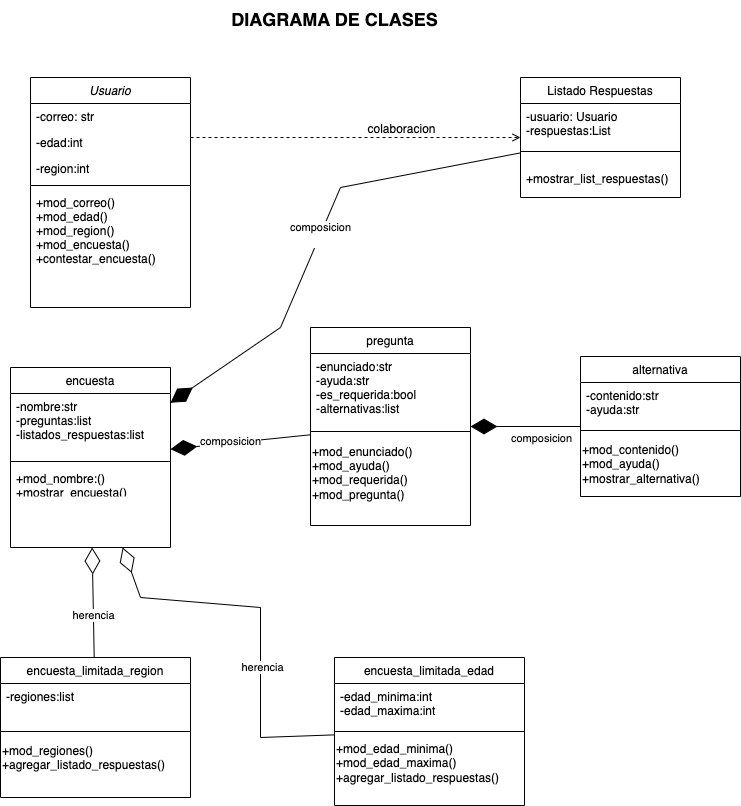

The diagram above was exported from draw.io. Its source (the exported page's mxGraphModel, read from the mxfile embedded in the PNG):
<mxGraphModel dx="1170" dy="1871" grid="1" gridSize="10" guides="1" tooltips="1" connect="1" arrows="1" fold="1" page="1" pageScale="1" pageWidth="827" pageHeight="1169" math="0" shadow="0">
  <root>
    <mxCell id="WIyWlLk6GJQsqaUBKTNV-0" />
    <mxCell id="WIyWlLk6GJQsqaUBKTNV-1" parent="WIyWlLk6GJQsqaUBKTNV-0" />
    <mxCell id="zkfFHV4jXpPFQw0GAbJ--0" value="Usuario" style="swimlane;fontStyle=2;align=center;verticalAlign=top;childLayout=stackLayout;horizontal=1;startSize=26;horizontalStack=0;resizeParent=1;resizeLast=0;collapsible=1;marginBottom=0;rounded=0;shadow=0;strokeWidth=1;" parent="WIyWlLk6GJQsqaUBKTNV-1" vertex="1">
      <mxGeometry x="110" y="60" width="160" height="230" as="geometry">
        <mxRectangle x="230" y="140" width="160" height="26" as="alternateBounds" />
      </mxGeometry>
    </mxCell>
    <mxCell id="zkfFHV4jXpPFQw0GAbJ--1" value="-correo: str&#10;" style="text;align=left;verticalAlign=top;spacingLeft=4;spacingRight=4;overflow=hidden;rotatable=0;points=[[0,0.5],[1,0.5]];portConstraint=eastwest;" parent="zkfFHV4jXpPFQw0GAbJ--0" vertex="1">
      <mxGeometry y="26" width="160" height="26" as="geometry" />
    </mxCell>
    <mxCell id="zkfFHV4jXpPFQw0GAbJ--2" value="-edad:int" style="text;align=left;verticalAlign=top;spacingLeft=4;spacingRight=4;overflow=hidden;rotatable=0;points=[[0,0.5],[1,0.5]];portConstraint=eastwest;rounded=0;shadow=0;html=0;" parent="zkfFHV4jXpPFQw0GAbJ--0" vertex="1">
      <mxGeometry y="52" width="160" height="26" as="geometry" />
    </mxCell>
    <mxCell id="zkfFHV4jXpPFQw0GAbJ--3" value="-region:int" style="text;align=left;verticalAlign=top;spacingLeft=4;spacingRight=4;overflow=hidden;rotatable=0;points=[[0,0.5],[1,0.5]];portConstraint=eastwest;rounded=0;shadow=0;html=0;" parent="zkfFHV4jXpPFQw0GAbJ--0" vertex="1">
      <mxGeometry y="78" width="160" height="26" as="geometry" />
    </mxCell>
    <mxCell id="zkfFHV4jXpPFQw0GAbJ--4" value="" style="line;html=1;strokeWidth=1;align=left;verticalAlign=middle;spacingTop=-1;spacingLeft=3;spacingRight=3;rotatable=0;labelPosition=right;points=[];portConstraint=eastwest;" parent="zkfFHV4jXpPFQw0GAbJ--0" vertex="1">
      <mxGeometry y="104" width="160" height="8" as="geometry" />
    </mxCell>
    <mxCell id="zkfFHV4jXpPFQw0GAbJ--5" value="+mod_correo()&#10;+mod_edad()&#10;+mod_region()&#10;+mod_encuesta()    &#10;+contestar_encuesta()" style="text;align=left;verticalAlign=top;spacingLeft=4;spacingRight=4;overflow=hidden;rotatable=0;points=[[0,0.5],[1,0.5]];portConstraint=eastwest;" parent="zkfFHV4jXpPFQw0GAbJ--0" vertex="1">
      <mxGeometry y="112" width="160" height="108" as="geometry" />
    </mxCell>
    <mxCell id="zkfFHV4jXpPFQw0GAbJ--6" value="encuesta" style="swimlane;fontStyle=0;align=center;verticalAlign=top;childLayout=stackLayout;horizontal=1;startSize=26;horizontalStack=0;resizeParent=1;resizeLast=0;collapsible=1;marginBottom=0;rounded=0;shadow=0;strokeWidth=1;" parent="WIyWlLk6GJQsqaUBKTNV-1" vertex="1">
      <mxGeometry x="90" y="350" width="160" height="180" as="geometry">
        <mxRectangle x="130" y="380" width="160" height="26" as="alternateBounds" />
      </mxGeometry>
    </mxCell>
    <mxCell id="zkfFHV4jXpPFQw0GAbJ--7" value="-nombre:str&#10;-preguntas:list&#10;-listados_respuestas:list&#10;" style="text;align=left;verticalAlign=top;spacingLeft=4;spacingRight=4;overflow=hidden;rotatable=0;points=[[0,0.5],[1,0.5]];portConstraint=eastwest;" parent="zkfFHV4jXpPFQw0GAbJ--6" vertex="1">
      <mxGeometry y="26" width="160" height="64" as="geometry" />
    </mxCell>
    <mxCell id="zkfFHV4jXpPFQw0GAbJ--9" value="" style="line;html=1;strokeWidth=1;align=left;verticalAlign=middle;spacingTop=-1;spacingLeft=3;spacingRight=3;rotatable=0;labelPosition=right;points=[];portConstraint=eastwest;" parent="zkfFHV4jXpPFQw0GAbJ--6" vertex="1">
      <mxGeometry y="90" width="160" height="8" as="geometry" />
    </mxCell>
    <mxCell id="zkfFHV4jXpPFQw0GAbJ--10" value="+mod_nombre:()&#10;+mostrar_encuesta()&#10;+agregar_listado_respuestas()" style="text;align=left;verticalAlign=top;spacingLeft=4;spacingRight=4;overflow=hidden;rotatable=0;points=[[0,0.5],[1,0.5]];portConstraint=eastwest;fontStyle=0" parent="zkfFHV4jXpPFQw0GAbJ--6" vertex="1">
      <mxGeometry y="98" width="160" height="26" as="geometry" />
    </mxCell>
    <mxCell id="zkfFHV4jXpPFQw0GAbJ--13" value="pregunta" style="swimlane;fontStyle=0;align=center;verticalAlign=top;childLayout=stackLayout;horizontal=1;startSize=26;horizontalStack=0;resizeParent=1;resizeLast=0;collapsible=1;marginBottom=0;rounded=0;shadow=0;strokeWidth=1;" parent="WIyWlLk6GJQsqaUBKTNV-1" vertex="1">
      <mxGeometry x="390" y="310" width="160" height="198" as="geometry">
        <mxRectangle x="340" y="380" width="170" height="26" as="alternateBounds" />
      </mxGeometry>
    </mxCell>
    <mxCell id="zkfFHV4jXpPFQw0GAbJ--14" value="-enunciado:str&#10;-ayuda:str&#10;-es_requerida:bool&#10;-alternativas:list&#10;" style="text;align=left;verticalAlign=top;spacingLeft=4;spacingRight=4;overflow=hidden;rotatable=0;points=[[0,0.5],[1,0.5]];portConstraint=eastwest;" parent="zkfFHV4jXpPFQw0GAbJ--13" vertex="1">
      <mxGeometry y="26" width="160" height="74" as="geometry" />
    </mxCell>
    <mxCell id="zkfFHV4jXpPFQw0GAbJ--15" value="" style="line;html=1;strokeWidth=1;align=left;verticalAlign=middle;spacingTop=-1;spacingLeft=3;spacingRight=3;rotatable=0;labelPosition=right;points=[];portConstraint=eastwest;" parent="zkfFHV4jXpPFQw0GAbJ--13" vertex="1">
      <mxGeometry y="100" width="160" height="8" as="geometry" />
    </mxCell>
    <mxCell id="PAornePpH5y5rmV-wH0o-6" value="+mod_enunciado()&lt;div&gt;+mod_ayuda()&lt;/div&gt;&lt;div&gt;+mod_requerida()&lt;/div&gt;&lt;div&gt;+mod_pregunta()&lt;/div&gt;&lt;div&gt;&lt;br&gt;&lt;/div&gt;" style="text;html=1;align=left;verticalAlign=middle;resizable=0;points=[];autosize=1;strokeColor=none;fillColor=none;" vertex="1" parent="zkfFHV4jXpPFQw0GAbJ--13">
      <mxGeometry y="108" width="160" height="90" as="geometry" />
    </mxCell>
    <mxCell id="zkfFHV4jXpPFQw0GAbJ--17" value="Listado Respuestas" style="swimlane;fontStyle=0;align=center;verticalAlign=top;childLayout=stackLayout;horizontal=1;startSize=26;horizontalStack=0;resizeParent=1;resizeLast=0;collapsible=1;marginBottom=0;rounded=0;shadow=0;strokeWidth=1;" parent="WIyWlLk6GJQsqaUBKTNV-1" vertex="1">
      <mxGeometry x="600" y="60" width="160" height="120" as="geometry">
        <mxRectangle x="550" y="140" width="160" height="26" as="alternateBounds" />
      </mxGeometry>
    </mxCell>
    <mxCell id="zkfFHV4jXpPFQw0GAbJ--18" value="-usuario: Usuario&#10;-respuestas:List" style="text;align=left;verticalAlign=top;spacingLeft=4;spacingRight=4;overflow=hidden;rotatable=0;points=[[0,0.5],[1,0.5]];portConstraint=eastwest;" parent="zkfFHV4jXpPFQw0GAbJ--17" vertex="1">
      <mxGeometry y="26" width="160" height="34" as="geometry" />
    </mxCell>
    <mxCell id="zkfFHV4jXpPFQw0GAbJ--23" value="" style="line;html=1;strokeWidth=1;align=left;verticalAlign=middle;spacingTop=-1;spacingLeft=3;spacingRight=3;rotatable=0;labelPosition=right;points=[];portConstraint=eastwest;" parent="zkfFHV4jXpPFQw0GAbJ--17" vertex="1">
      <mxGeometry y="60" width="160" height="28" as="geometry" />
    </mxCell>
    <mxCell id="zkfFHV4jXpPFQw0GAbJ--24" value="+mostrar_list_respuestas()" style="text;align=left;verticalAlign=top;spacingLeft=4;spacingRight=4;overflow=hidden;rotatable=0;points=[[0,0.5],[1,0.5]];portConstraint=eastwest;" parent="zkfFHV4jXpPFQw0GAbJ--17" vertex="1">
      <mxGeometry y="88" width="160" height="26" as="geometry" />
    </mxCell>
    <mxCell id="zkfFHV4jXpPFQw0GAbJ--26" value="" style="endArrow=open;shadow=0;strokeWidth=1;rounded=0;curved=0;endFill=1;edgeStyle=elbowEdgeStyle;elbow=vertical;dashed=1;" parent="WIyWlLk6GJQsqaUBKTNV-1" source="zkfFHV4jXpPFQw0GAbJ--0" target="zkfFHV4jXpPFQw0GAbJ--17" edge="1">
      <mxGeometry x="0.5" y="41" relative="1" as="geometry">
        <mxPoint x="380" y="192" as="sourcePoint" />
        <mxPoint x="540" y="192" as="targetPoint" />
        <mxPoint x="-40" y="32" as="offset" />
      </mxGeometry>
    </mxCell>
    <mxCell id="zkfFHV4jXpPFQw0GAbJ--29" value="colaboracion" style="text;html=1;resizable=0;points=[];;align=center;verticalAlign=middle;labelBackgroundColor=none;rounded=0;shadow=0;strokeWidth=1;fontSize=12;" parent="zkfFHV4jXpPFQw0GAbJ--26" vertex="1" connectable="0">
      <mxGeometry x="0.5" y="49" relative="1" as="geometry">
        <mxPoint x="-38" y="40" as="offset" />
      </mxGeometry>
    </mxCell>
    <mxCell id="PAornePpH5y5rmV-wH0o-4" value="" style="endArrow=diamondThin;endFill=1;endSize=24;html=1;rounded=0;" edge="1" parent="WIyWlLk6GJQsqaUBKTNV-1" source="zkfFHV4jXpPFQw0GAbJ--17" target="zkfFHV4jXpPFQw0GAbJ--6">
      <mxGeometry width="160" relative="1" as="geometry">
        <mxPoint x="330" y="350" as="sourcePoint" />
        <mxPoint x="490" y="350" as="targetPoint" />
        <Array as="points">
          <mxPoint x="420" y="170" />
          <mxPoint x="360" y="310" />
        </Array>
      </mxGeometry>
    </mxCell>
    <mxCell id="PAornePpH5y5rmV-wH0o-5" value="composicion&lt;div&gt;&lt;br&gt;&lt;/div&gt;" style="edgeLabel;html=1;align=center;verticalAlign=middle;resizable=0;points=[];" vertex="1" connectable="0" parent="PAornePpH5y5rmV-wH0o-4">
      <mxGeometry x="-0.0026" y="-1" relative="1" as="geometry">
        <mxPoint as="offset" />
      </mxGeometry>
    </mxCell>
    <mxCell id="PAornePpH5y5rmV-wH0o-7" value="" style="endArrow=diamondThin;endFill=1;endSize=24;html=1;rounded=0;" edge="1" parent="WIyWlLk6GJQsqaUBKTNV-1" source="zkfFHV4jXpPFQw0GAbJ--13" target="zkfFHV4jXpPFQw0GAbJ--6">
      <mxGeometry width="160" relative="1" as="geometry">
        <mxPoint x="330" y="440" as="sourcePoint" />
        <mxPoint x="490" y="440" as="targetPoint" />
      </mxGeometry>
    </mxCell>
    <mxCell id="PAornePpH5y5rmV-wH0o-8" value="&lt;div&gt;composicion&lt;/div&gt;" style="edgeLabel;html=1;align=center;verticalAlign=middle;resizable=0;points=[];" vertex="1" connectable="0" parent="PAornePpH5y5rmV-wH0o-7">
      <mxGeometry x="0.1565" y="-2" relative="1" as="geometry">
        <mxPoint as="offset" />
      </mxGeometry>
    </mxCell>
    <mxCell id="PAornePpH5y5rmV-wH0o-9" value="alternativa" style="swimlane;fontStyle=0;align=center;verticalAlign=top;childLayout=stackLayout;horizontal=1;startSize=26;horizontalStack=0;resizeParent=1;resizeLast=0;collapsible=1;marginBottom=0;rounded=0;shadow=0;strokeWidth=1;" vertex="1" parent="WIyWlLk6GJQsqaUBKTNV-1">
      <mxGeometry x="660" y="339" width="160" height="140" as="geometry">
        <mxRectangle x="340" y="380" width="170" height="26" as="alternateBounds" />
      </mxGeometry>
    </mxCell>
    <mxCell id="PAornePpH5y5rmV-wH0o-10" value="-contenido:str&#10;-ayuda:str&#10;" style="text;align=left;verticalAlign=top;spacingLeft=4;spacingRight=4;overflow=hidden;rotatable=0;points=[[0,0.5],[1,0.5]];portConstraint=eastwest;" vertex="1" parent="PAornePpH5y5rmV-wH0o-9">
      <mxGeometry y="26" width="160" height="44" as="geometry" />
    </mxCell>
    <mxCell id="PAornePpH5y5rmV-wH0o-11" value="" style="line;html=1;strokeWidth=1;align=left;verticalAlign=middle;spacingTop=-1;spacingLeft=3;spacingRight=3;rotatable=0;labelPosition=right;points=[];portConstraint=eastwest;" vertex="1" parent="PAornePpH5y5rmV-wH0o-9">
      <mxGeometry y="70" width="160" height="8" as="geometry" />
    </mxCell>
    <mxCell id="PAornePpH5y5rmV-wH0o-12" value="&lt;div&gt;+mod_contenido()&lt;/div&gt;&lt;div&gt;+mod_ayuda()&lt;/div&gt;&lt;div&gt;+mostrar_alternativa()&lt;/div&gt;" style="text;html=1;align=left;verticalAlign=middle;resizable=0;points=[];autosize=1;strokeColor=none;fillColor=none;" vertex="1" parent="PAornePpH5y5rmV-wH0o-9">
      <mxGeometry y="78" width="160" height="60" as="geometry" />
    </mxCell>
    <mxCell id="PAornePpH5y5rmV-wH0o-14" value="" style="endArrow=diamondThin;endFill=1;endSize=24;html=1;rounded=0;" edge="1" parent="WIyWlLk6GJQsqaUBKTNV-1" source="PAornePpH5y5rmV-wH0o-9" target="zkfFHV4jXpPFQw0GAbJ--13">
      <mxGeometry width="160" relative="1" as="geometry">
        <mxPoint x="724" y="388" as="sourcePoint" />
        <mxPoint x="560" y="403" as="targetPoint" />
      </mxGeometry>
    </mxCell>
    <mxCell id="PAornePpH5y5rmV-wH0o-15" value="&lt;div&gt;composicion&lt;/div&gt;" style="edgeLabel;html=1;align=center;verticalAlign=middle;resizable=0;points=[];" vertex="1" connectable="0" parent="PAornePpH5y5rmV-wH0o-14">
      <mxGeometry x="0.1565" y="-2" relative="1" as="geometry">
        <mxPoint x="24" y="13" as="offset" />
      </mxGeometry>
    </mxCell>
    <mxCell id="PAornePpH5y5rmV-wH0o-16" value="encuesta_limitada_region" style="swimlane;fontStyle=0;align=center;verticalAlign=top;childLayout=stackLayout;horizontal=1;startSize=26;horizontalStack=0;resizeParent=1;resizeLast=0;collapsible=1;marginBottom=0;rounded=0;shadow=0;strokeWidth=1;" vertex="1" parent="WIyWlLk6GJQsqaUBKTNV-1">
      <mxGeometry x="80" y="640" width="190" height="140" as="geometry">
        <mxRectangle x="340" y="380" width="170" height="26" as="alternateBounds" />
      </mxGeometry>
    </mxCell>
    <mxCell id="PAornePpH5y5rmV-wH0o-17" value="-regiones:list" style="text;align=left;verticalAlign=top;spacingLeft=4;spacingRight=4;overflow=hidden;rotatable=0;points=[[0,0.5],[1,0.5]];portConstraint=eastwest;" vertex="1" parent="PAornePpH5y5rmV-wH0o-16">
      <mxGeometry y="26" width="190" height="44" as="geometry" />
    </mxCell>
    <mxCell id="PAornePpH5y5rmV-wH0o-18" value="" style="line;html=1;strokeWidth=1;align=left;verticalAlign=middle;spacingTop=-1;spacingLeft=3;spacingRight=3;rotatable=0;labelPosition=right;points=[];portConstraint=eastwest;" vertex="1" parent="PAornePpH5y5rmV-wH0o-16">
      <mxGeometry y="70" width="190" height="8" as="geometry" />
    </mxCell>
    <mxCell id="PAornePpH5y5rmV-wH0o-19" value="+mod_regiones()&lt;div&gt;+agregar_listado_respuestas()&lt;/div&gt;&lt;div&gt;&lt;br&gt;&lt;/div&gt;" style="text;html=1;align=left;verticalAlign=middle;resizable=0;points=[];autosize=1;strokeColor=none;fillColor=none;" vertex="1" parent="PAornePpH5y5rmV-wH0o-16">
      <mxGeometry y="78" width="190" height="60" as="geometry" />
    </mxCell>
    <mxCell id="PAornePpH5y5rmV-wH0o-20" value="encuesta_limitada_edad" style="swimlane;fontStyle=0;align=center;verticalAlign=top;childLayout=stackLayout;horizontal=1;startSize=26;horizontalStack=0;resizeParent=1;resizeLast=0;collapsible=1;marginBottom=0;rounded=0;shadow=0;strokeWidth=1;" vertex="1" parent="WIyWlLk6GJQsqaUBKTNV-1">
      <mxGeometry x="414" y="640" width="190" height="148" as="geometry">
        <mxRectangle x="340" y="380" width="170" height="26" as="alternateBounds" />
      </mxGeometry>
    </mxCell>
    <mxCell id="PAornePpH5y5rmV-wH0o-21" value="-edad_minima:int&#10;-edad_maxima:int" style="text;align=left;verticalAlign=top;spacingLeft=4;spacingRight=4;overflow=hidden;rotatable=0;points=[[0,0.5],[1,0.5]];portConstraint=eastwest;" vertex="1" parent="PAornePpH5y5rmV-wH0o-20">
      <mxGeometry y="26" width="190" height="44" as="geometry" />
    </mxCell>
    <mxCell id="PAornePpH5y5rmV-wH0o-22" value="" style="line;html=1;strokeWidth=1;align=left;verticalAlign=middle;spacingTop=-1;spacingLeft=3;spacingRight=3;rotatable=0;labelPosition=right;points=[];portConstraint=eastwest;" vertex="1" parent="PAornePpH5y5rmV-wH0o-20">
      <mxGeometry y="70" width="190" height="8" as="geometry" />
    </mxCell>
    <mxCell id="PAornePpH5y5rmV-wH0o-23" value="+mod_edad_minima()&lt;div&gt;+mod_edad_maxima()&lt;/div&gt;&lt;div&gt;+agregar_listado_respuestas()&lt;/div&gt;&lt;div&gt;&lt;br&gt;&lt;/div&gt;" style="text;html=1;align=left;verticalAlign=middle;resizable=0;points=[];autosize=1;strokeColor=none;fillColor=none;" vertex="1" parent="PAornePpH5y5rmV-wH0o-20">
      <mxGeometry y="78" width="190" height="70" as="geometry" />
    </mxCell>
    <mxCell id="PAornePpH5y5rmV-wH0o-24" value="" style="endArrow=diamondThin;endFill=0;endSize=24;html=1;rounded=0;" edge="1" parent="WIyWlLk6GJQsqaUBKTNV-1" source="PAornePpH5y5rmV-wH0o-16" target="zkfFHV4jXpPFQw0GAbJ--6">
      <mxGeometry width="160" relative="1" as="geometry">
        <mxPoint x="290" y="600" as="sourcePoint" />
        <mxPoint x="450" y="600" as="targetPoint" />
      </mxGeometry>
    </mxCell>
    <mxCell id="PAornePpH5y5rmV-wH0o-26" value="herencia" style="edgeLabel;html=1;align=center;verticalAlign=middle;resizable=0;points=[];" vertex="1" connectable="0" parent="PAornePpH5y5rmV-wH0o-24">
      <mxGeometry x="-0.2182" relative="1" as="geometry">
        <mxPoint as="offset" />
      </mxGeometry>
    </mxCell>
    <mxCell id="PAornePpH5y5rmV-wH0o-25" value="" style="endArrow=diamondThin;endFill=0;endSize=24;html=1;rounded=0;" edge="1" parent="WIyWlLk6GJQsqaUBKTNV-1" source="PAornePpH5y5rmV-wH0o-20" target="zkfFHV4jXpPFQw0GAbJ--6">
      <mxGeometry width="160" relative="1" as="geometry">
        <mxPoint x="191" y="650" as="sourcePoint" />
        <mxPoint x="200" y="590" as="targetPoint" />
        <Array as="points">
          <mxPoint x="340" y="720" />
          <mxPoint x="340" y="590" />
          <mxPoint x="220" y="580" />
        </Array>
      </mxGeometry>
    </mxCell>
    <mxCell id="PAornePpH5y5rmV-wH0o-27" value="herencia" style="edgeLabel;html=1;align=center;verticalAlign=middle;resizable=0;points=[];" vertex="1" connectable="0" parent="PAornePpH5y5rmV-wH0o-25">
      <mxGeometry x="-0.2322" y="-1" relative="1" as="geometry">
        <mxPoint as="offset" />
      </mxGeometry>
    </mxCell>
    <mxCell id="PAornePpH5y5rmV-wH0o-28" value="DIAGRAMA DE CLASES&lt;div style=&quot;font-size: 18px;&quot;&gt;&lt;br style=&quot;font-size: 18px;&quot;&gt;&lt;/div&gt;" style="text;html=1;align=center;verticalAlign=middle;resizable=0;points=[];autosize=1;strokeColor=none;fillColor=none;fontStyle=1;fontSize=18;" vertex="1" parent="WIyWlLk6GJQsqaUBKTNV-1">
      <mxGeometry x="304" y="-17" width="220" height="60" as="geometry" />
    </mxCell>
  </root>
</mxGraphModel>